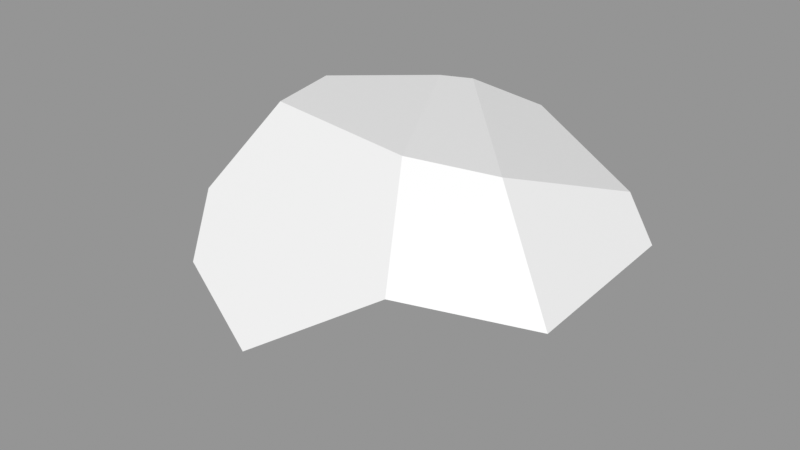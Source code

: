 # Source: Rock_Round_m_2C_01.blend  (saved by Blender 3.0.42; exported with 4.5.12 LTS)
import bpy
from mathutils import Matrix  # noqa: F401  (used for matrix-valued properties, if any)

bpy.ops.wm.read_factory_settings(use_empty=True)
scene = bpy.context.scene
scene.name = 'Scene'

# ---- images (referenced by path relative to the original .blend; pixels are not part of the script)
import os
ASSET_DIR = os.environ.get("B2B_ASSET_DIR", "")  # directory of the original .blend (textures are referenced by path, not embedded)
HERE = os.path.dirname(os.path.abspath(__file__))  # packed textures are extracted next to this script under _unpacked/

def load_image(name, relpath, width, height, colorspace="sRGB"):
    """Load a texture the original file referenced (path relative to the .blend, or extracted next to this script)."""
    p = next((c for c in (os.path.join(HERE, relpath), os.path.join(ASSET_DIR, relpath)) if relpath and os.path.exists(c)), "")
    if p:
        img = bpy.data.images.load(p, check_existing=True)
        img.name = name
    else:  # same state as the original file: an image datablock whose file is absent (Cycles renders it pink)
        img = bpy.data.images.new(name, width, height)
        img.source = "FILE"
        img.filepath = "//" + (relpath or name)
    img.colorspace_settings.name = colorspace
    return img
img_rocks_texture_atlas_1024x1024_png = load_image('Rocks_Texture_Atlas_1024x1024.png', 'Rocks_Texture_Atlas_1024x1024.png', 1024, 1024, 'sRGB')

# ---- materials (node trees are filled in below, after node groups)
mat_rocks_014 = bpy.data.materials.new('Rocks.014')
mat_rocks_014.use_transparent_shadow = False
mat_rocks_014.diffuse_color = (1.0, 1.0, 1.0, 1.0)
mat_rocks_014.roughness = 0.69
mat_rocks_014.specular_intensity = 0.0
mat_material_011 = bpy.data.materials.new('Material.011')
mat_material_011.use_transparent_shadow = False
mat_material_011.roughness = 0.5

# ---- material node trees
mat_rocks_014.use_nodes = True; mat_rocks_014.node_tree.nodes.clear()
_N = mat_rocks_014.node_tree.nodes; _L = mat_rocks_014.node_tree.links
n0 = _N.new('ShaderNodeBsdfPrincipled'); n0.name = 'Principled BSDF'; n0.location = (10, 300)
n0.distribution = 'GGX'
n0.subsurface_method = 'RANDOM_WALK_SKIN'
n0.inputs[2].default_value = 0.69
n0.inputs[3].default_value = 1.45
n0.inputs[4].default_value = 0.0
n0.inputs[13].default_value = 0.0
n1 = _N.new('ShaderNodeOutputMaterial'); n1.name = 'Material Output'; n1.location = (300, 300)
n2 = _N.new('ShaderNodeNormalMap'); n2.name = 'Normal Map'; n2.location = (-300, -300)
n2.label = 'Normal/Map'
n3 = _N.new('ShaderNodeTexImage'); n3.name = 'Image Texture'; n3.location = (-300, 600)
n3.image = img_rocks_texture_atlas_1024x1024_png
_L.new(n0.outputs[0], n1.inputs[0])
_L.new(n2.outputs[0], n0.inputs[5])
_L.new(n3.outputs[0], n0.inputs[0])
n1.is_active_output = True
mat_material_011.use_nodes = True; mat_material_011.node_tree.nodes.clear()
_N = mat_material_011.node_tree.nodes; _L = mat_material_011.node_tree.links
n0 = _N.new('ShaderNodeBsdfPrincipled'); n0.name = 'Principled BSDF'; n0.location = (10, 300)
n0.distribution = 'GGX'
n0.subsurface_method = 'RANDOM_WALK_SKIN'
n0.inputs[3].default_value = 1.45
n0.inputs[27].default_value = (0.0, 0.0, 0.0, 1.0)
n0.inputs[28].default_value = 1.0
n1 = _N.new('ShaderNodeOutputMaterial'); n1.name = 'Material Output'; n1.location = (300, 300)
n2 = _N.new('ShaderNodeNormalMap'); n2.name = 'Normal Map'; n2.location = (-300, -300)
n2.label = 'Normal/Map'
n2.inputs[0].default_value = 0.0
_L.new(n0.outputs[0], n1.inputs[0])
_L.new(n2.outputs[0], n0.inputs[5])
n1.is_active_output = True

# ---- meshes
me_rock_round_m_2c_01 = bpy.data.meshes.new('Rock_Round_m_2C_01')
me_rock_round_m_2c_01.from_pydata([(-0.01502, -0.001839, 0.5324), (-0.3812, -0.001272, 0.3353), (-0.3711, 0.6517, 0.005596), (0.1087, 0.6432, 0.2697), (0.2393, 0.4192, 0.4835), (-0.05609, 0.2382, 0.6344), (-0.3135, 0.6593, 0.2317), (0.4213, 0.4672, -0.2289), (0.3051, 0.6089, 0.1589), (0.5139, 0.3383, 0.2671), (0.3735, -0.00244, 0.261), (0.5065, 0.3572, -0.2062), (0.4166, 0.1453, -0.292), (0.364, -0.002425, -0.03715), (-0.1761, 0.6329, -0.2319), (-0.1001, 0.6277, -0.2784), (0.03839, 0.5469, -0.409), (-0.5272, -0.001046, 0.05459), (-0.657, 0.174, 0.09598), (-0.06952, 0.2911, -0.5123), (-0.3585, -0.001307, -0.2328), (-0.5379, 0.4471, -0.1461), (-0.6243, 0.2875, -0.07658), (-0.4418, 0.189, -0.2864), (-0.3597, 0.2668, -0.3632), (-0.3993, 0.4612, 0.4098), (-0.3299, 0.3302, 0.5344), (-0.5945, 0.2075, 0.2721), (0.2953, 0.06241, -0.3695), (0.2536, -0.002254, -0.3027), (0.02011, -0.001893, -0.4116), (0.08367, 0.06875, -0.4762)], [], [(9, 4, 10), (21, 22, 27), (25, 27, 26), (12, 29, 28), (11, 7, 8, 9), (12, 11, 13), (26, 27, 1), (23, 20, 17, 22), (27, 18, 17, 1), (3, 4, 8), (23, 22, 21, 24), (7, 16, 15, 8), (0, 5, 26, 1), (4, 5, 0, 10), (14, 24, 21, 2), (27, 25, 2, 21), (8, 4, 9), (14, 15, 24), (26, 5, 4, 3), (17, 18, 22), (7, 28, 31, 16), (18, 27, 22), (25, 6, 2), (30, 20, 24, 19), (3, 6, 25), (25, 26, 3), (3, 14, 2, 6), (1, 20, 13, 0), (20, 23, 24), (29, 30, 31, 28), (31, 30, 19), (17, 20, 1), (30, 29, 13), (13, 10, 0), (16, 19, 24, 15), (20, 30, 13), (12, 13, 29), (19, 16, 31), (7, 11, 12), (12, 28, 7), (11, 9, 10, 13), (15, 14, 3, 8)])
me_rock_round_m_2c_01.polygons.foreach_set('use_smooth', [True] * 42)
me_rock_round_m_2c_01.polygons.foreach_set('material_index', [0, 1, 1, 0, 1, 0, 0, 0, 0, 1, 0, 1, 0, 0, 1, 1, 1, 1, 1, 0, 0, 1, 1, 0, 1, 1, 1, 0, 0, 0, 0, 0, 0, 0, 1, 0, 0, 0, 0, 0, 0, 1])
_k = set([(0, 1), (0, 5), (0, 10), (1, 17), (1, 26), (1, 27), (2, 6), (2, 14), (2, 21), (3, 4), (3, 6), (3, 8), (3, 14), (4, 5), (4, 8), (4, 9), (5, 26), (6, 25), (7, 8), (7, 11), (7, 16), (8, 9), (8, 15), (9, 10), (9, 11), (10, 13), (11, 12), (12, 13), (12, 28), (13, 29), (14, 15), (14, 24), (15, 16), (16, 19), (17, 18), (17, 20), (18, 22), (18, 27), (19, 24), (19, 31), (20, 23), (20, 30), (21, 22), (21, 24), (22, 23), (23, 24), (25, 26), (25, 27), (26, 27), (28, 29), (28, 31), (29, 30), (30, 31)])
me_rock_round_m_2c_01.attributes.new('sharp_edge', 'BOOLEAN', 'EDGE').data.foreach_set('value', [ (min(e.vertices), max(e.vertices)) in _k for e in me_rock_round_m_2c_01.edges])
_uv = me_rock_round_m_2c_01.uv_layers.new(name='UVMap')
_uv.uv.foreach_set('vector', [1.435, 14.84, 1.369, 14.58, 1.675, 14.75, 14.78, 3.689, 14.66, 3.756, 14.45, 3.609, 14.52, 3.36, 14.45, 3.609, 14.41, 3.325, 0.2125, 14.35, 0.252, 14.46, 0.198, 14.45, 15.52, 2.426, 15.5, 2.5, 15.21, 2.489, 15.22, 2.293, 1.657, 15.01, 1.494, 15.04, 1.721, 14.87, 0.2554, 15.24, 0.299, 15.52, 0.1906, 15.49, 0.4598, 14.93, 0.4699, 14.86, 0.6995, 14.89, 0.6442, 14.99, 0.8561, 14.87, 0.7626, 14.96, 0.6995, 14.89, 0.8355, 14.7, 15.09, 2.599, 15.01, 2.434, 15.21, 2.489, 0.5814, 15.74, 0.5059, 15.67, 0.6251, 15.6, 0.6648, 15.71, 15.5, 2.5, 15.52, 2.821, 15.4, 2.89, 15.21, 2.489, 1.664, 14.39, 1.49, 14.33, 1.464, 14.2, 1.721, 14.25, 1.369, 14.58, 1.49, 14.33, 1.664, 14.39, 1.675, 14.75, 15.35, 2.931, 15.43, 3.066, 15.23, 3.147, 15.15, 3.005, 14.45, 3.609, 14.52, 3.36, 14.82, 3.464, 14.78, 3.689, 15.21, 2.489, 15.01, 2.434, 15.22, 2.293, 15.44, 3.214, 15.44, 3.251, 15.15, 3.157, 14.41, 3.325, 14.34, 3.204, 14.53, 3.082, 14.73, 3.146, 0.6995, 14.89, 0.7626, 14.96, 0.6442, 14.99, 1.292, 15.56, 0.983, 15.54, 0.9275, 15.38, 1.238, 15.24, 14.52, 3.733, 14.45, 3.609, 14.66, 3.756, 14.52, 3.36, 14.72, 3.329, 14.82, 3.464, 0.8849, 15.37, 0.8561, 15.18, 0.9993, 15.07, 1.034, 15.21, 14.73, 3.146, 14.72, 3.329, 14.52, 3.36, 14.52, 3.36, 14.41, 3.325, 14.73, 3.146, 15.09, 2.599, 15.35, 2.931, 15.15, 3.005, 15.01, 2.906, 0.8355, 14.7, 0.4699, 14.86, 0.3885, 14.3, 0.8561, 14.39, 0.8561, 15.18, 0.9514, 15.06, 0.9993, 15.07, 0.252, 14.46, 0.2494, 14.65, 0.1906, 14.63, 0.198, 14.45, 0.9275, 15.38, 0.8849, 15.37, 1.034, 15.21, 0.6995, 14.89, 0.4699, 14.86, 0.8355, 14.7, 0.2494, 14.65, 0.252, 14.46, 0.3885, 14.3, 0.3885, 14.3, 0.5743, 14.2, 0.8561, 14.39, 15.39, 3.326, 15.19, 3.297, 15.15, 3.157, 15.44, 3.251, 0.4699, 14.86, 0.2494, 14.65, 0.3885, 14.3, 0.2125, 14.35, 0.3885, 14.3, 0.252, 14.46, 1.034, 15.21, 1.238, 15.24, 0.9275, 15.38, 1.292, 15.56, 1.242, 15.65, 1.073, 15.62, 1.073, 15.62, 0.983, 15.54, 1.292, 15.56, 1.494, 15.04, 1.435, 14.84, 1.675, 14.75, 1.721, 14.87, 15.4, 2.89, 15.35, 2.931, 15.09, 2.599, 15.21, 2.489])
me_rock_round_m_2c_01.materials.append(mat_rocks_014)
me_rock_round_m_2c_01.materials.append(mat_material_011)
me_rock_round_m_2c_01.use_remesh_fix_poles = True
me_rock_round_m_2c_01.use_remesh_preserve_attributes = False
me_rock_round_m_2c_01.update()
me_rock_round_m_2c_01.normals_split_custom_set([tuple(v) for v in zip(*[iter([0.5551, -0.243, 0.7954, 0.5552, -0.243, 0.7954, 0.5552, -0.243, 0.7954, -0.8255, 0.5306, 0.1924, -0.8255, 0.5306, 0.1924, -0.8255, 0.5306, 0.1924, -0.7363, 0.2189, 0.6402, -0.7363, 0.2189, 0.6402, -0.7363, 0.2189, 0.6402, 0.6555, -0.7042, -0.2729, 0.6555, -0.7042, -0.2729, 0.6555, -0.7042, -0.2729, 0.7893, 0.6139, 0.01223, 0.7893, 0.6139, 0.01223, 0.7893, 0.6139, 0.01223, 0.7893, 0.6139, 0.01223, 0.9244, -0.3803, -0.02964, 0.9244, -0.3803, -0.02964, 0.9244, -0.3803, -0.02964, -0.569, -0.3569, 0.7409, -0.569, -0.3569, 0.7409, -0.569, -0.3569, 0.7409, -0.7653, -0.4613, -0.4489, -0.7653, -0.4613, -0.4489, -0.7653, -0.4613, -0.4489, -0.7653, -0.4613, -0.4489, -0.7041, -0.6086, 0.3658, -0.7041, -0.6086, 0.3658, -0.7041, -0.6086, 0.3658, -0.7041, -0.6086, 0.3658, 0.4228, 0.7424, 0.5196, 0.4228, 0.7424, 0.5196, 0.4228, 0.7424, 0.5196, -0.7277, 0.09796, -0.6788, -0.7277, 0.09796, -0.6788, -0.7277, 0.09796, -0.6788, -0.7277, 0.09796, -0.6788, 0.3064, 0.92, -0.2443, 0.3064, 0.92, -0.2443, 0.3064, 0.92, -0.2443, 0.3064, 0.92, -0.2443, -0.4318, -0.4143, 0.8012, -0.4318, -0.4143, 0.8012, -0.4318, -0.4143, 0.8012, -0.4318, -0.4143, 0.8012, 0.5552, -0.243, 0.7954, 0.5552, -0.243, 0.7954, 0.5552, -0.243, 0.7954, 0.5552, -0.243, 0.7954, -0.4643, 0.6056, -0.6463, -0.4643, 0.6056, -0.6463, -0.4643, 0.6056, -0.6463, -0.4643, 0.6056, -0.6463, -0.8255, 0.5306, 0.1924, -0.8255, 0.5306, 0.1924, -0.8255, 0.5306, 0.1924, -0.8255, 0.5306, 0.1924, 0.5807, 0.6461, 0.4953, 0.5807, 0.6461, 0.4953, 0.5807, 0.6461, 0.4953, -0.4307, 0.4882, -0.759, -0.4307, 0.4882, -0.759, -0.4307, 0.4882, -0.759, -0.04022, 0.6776, 0.7343, -0.04022, 0.6776, 0.7343, -0.04022, 0.6776, 0.7343, -0.04022, 0.6776, 0.7343, -0.7653, -0.4613, -0.4489, -0.7653, -0.4613, -0.4489, -0.7653, -0.4613, -0.4489, 0.4478, 0.1659, -0.8786, 0.4478, 0.1659, -0.8786, 0.4478, 0.1659, -0.8786, 0.4478, 0.1659, -0.8786, -0.8255, 0.5306, 0.1924, -0.8255, 0.5306, 0.1924, -0.8255, 0.5306, 0.1924, -0.8255, 0.5306, 0.1924, -0.8255, 0.5306, 0.1924, -0.8255, 0.5306, 0.1924, -0.3912, -0.4039, -0.827, -0.3912, -0.4039, -0.827, -0.3912, -0.4039, -0.827, -0.3912, -0.4039, -0.827, -0.04022, 0.6776, 0.7343, -0.04022, 0.6776, 0.7343, -0.04022, 0.6776, 0.7343, -0.04022, 0.6776, 0.7343, -0.04022, 0.6776, 0.7343, -0.04022, 0.6776, 0.7343, 0.04211, 0.9981, -0.04431, 0.04211, 0.9981, -0.04431, 0.04211, 0.9981, -0.04431, 0.04211, 0.9981, -0.04431, -0.001547, -1.0, -1.653e-07, -0.001547, -1.0, -1.499e-07, -0.001547, -1.0, -1.441e-07, -0.001547, -1.0, -1.478e-07, -0.3912, -0.4039, -0.827, -0.3912, -0.4039, -0.827, -0.3912, -0.4039, -0.827, 0.2685, -0.7703, -0.5784, 0.2685, -0.7703, -0.5784, 0.2685, -0.7703, -0.5784, 0.2685, -0.7703, -0.5784, -0.3911, -0.4039, -0.827, -0.3912, -0.4039, -0.827, -0.3912, -0.4039, -0.827, -0.001547, -1.0, -2.164e-07, -0.001547, -1.0, -1.499e-07, -0.001547, -1.0, -1.653e-07, -0.001547, -1.0, -1.194e-07, -0.001547, -1.0, -2.165e-07, -0.001547, -1.0, -1.441e-07, -0.001547, -1.0, -1.441e-07, -0.001547, -1.0, -1.278e-07, -0.001547, -1.0, -1.478e-07, -0.4307, 0.4882, -0.759, -0.4307, 0.4882, -0.759, -0.4307, 0.4882, -0.759, -0.4307, 0.4882, -0.759, -0.001547, -1.0, -1.499e-07, -0.001547, -1.0, -1.194e-07, -0.001547, -1.0, -1.441e-07, 0.6555, -0.7042, -0.2729, 0.6555, -0.7042, -0.2729, 0.6555, -0.7042, -0.2729, 0.4478, 0.1659, -0.8786, 0.4478, 0.1659, -0.8786, 0.4478, 0.1659, -0.8786, 0.4478, 0.1659, -0.8786, 0.4478, 0.1659, -0.8786, 0.4478, 0.1659, -0.8786, 0.4478, 0.1659, -0.8786, 0.4478, 0.1659, -0.8786, 0.4478, 0.1659, -0.8786, 0.9244, -0.3803, -0.02964, 0.9244, -0.3803, -0.02964, 0.9244, -0.3803, -0.02964, 0.9244, -0.3803, -0.02964, 0.1049, 0.9922, -0.06806, 0.1049, 0.9922, -0.06806, 0.1049, 0.9922, -0.06806, 0.1049, 0.9922, -0.06806])] * 3)])

# ---- objects
ob_rock_round_m_2c_01 = bpy.data.objects.new('Rock_Round_m_2C_01', me_rock_round_m_2c_01)

# ---- transforms, parenting, visibility, modifiers, constraints
ob_rock_round_m_2c_01.location = (0.0, 0.0, 0.0)
ob_rock_round_m_2c_01.rotation_euler = (1.571, -0.0, 0.0)
ob_rock_round_m_2c_01.color = (0.8, 0.8, 0.8, 1.0)

# ---- collection membership
scene.collection.objects.link(ob_rock_round_m_2c_01)

# ---- scene / render settings (as saved in the file)
scene.frame_start = 1; scene.frame_end = 250; scene.frame_set(1)
scene.render.engine = 'BLENDER_EEVEE_NEXT'
scene.cycles.sampling_pattern = 'TABULATED_SOBOL'
scene.cycles.use_light_tree = False
scene.view_settings.view_transform = 'Standard'
bpy.context.view_layer.update()

# ---- added for rendering (the .blend has no active camera and no usable light): camera, sun + grey world if the file has none
cam_auto = bpy.data.cameras.new('AutoCamera')
cam_auto.lens = 50.0
cam_auto.sensor_width = 36.0
cam_auto.clip_end = 1000.0
ob_auto_camera = bpy.data.objects.new('AutoCamera', cam_auto)
scene.collection.objects.link(ob_auto_camera)
ob_auto_camera.location = (1.56367, -2.02333, 1.63662)
ob_auto_camera.rotation_euler = (1.09748, -7.21219e-08, 0.694738)
scene.camera = ob_auto_camera
light_auto_sun = bpy.data.lights.new('AutoSun', 'SUN')
light_auto_sun.energy = 3.0
light_auto_sun.angle = 0.0523599
ob_auto_sun = bpy.data.objects.new('AutoSun', light_auto_sun)
scene.collection.objects.link(ob_auto_sun)
ob_auto_sun.rotation_euler = (0.872665, 0.174533, 0.523599)
if scene.world is None:
    world_auto = bpy.data.worlds.new('AutoWorld')
    world_auto.color = (0.3, 0.3, 0.3)
    scene.world = world_auto
bpy.context.view_layer.update()

